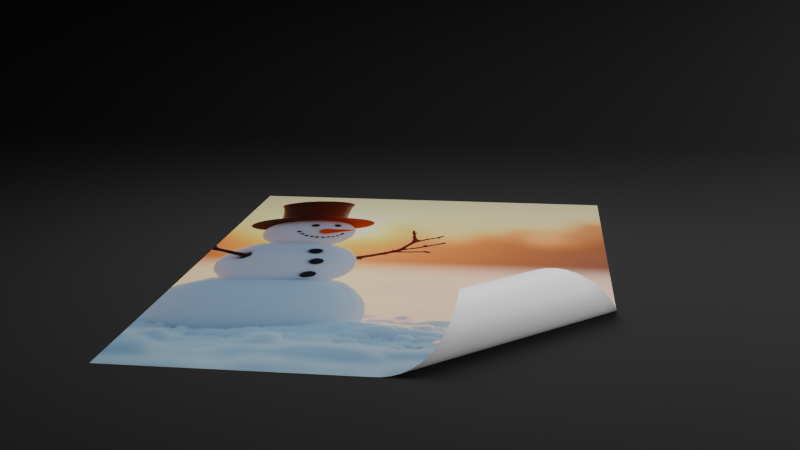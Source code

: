 # Source: gnx_corner.blend  (saved by Blender 4.3.34; exported with 4.5.12 LTS)
import bpy
from mathutils import Matrix  # noqa: F401  (used for matrix-valued properties, if any)

bpy.ops.wm.read_factory_settings(use_empty=True)
scene = bpy.context.scene
scene.name = 'Scene'

# ---- collections
col_collection = bpy.data.collections.new('Collection'); scene.collection.children.link(col_collection)
col_render = bpy.data.collections.new('Render'); scene.collection.children.link(col_render)

# ---- images (referenced by path relative to the original .blend; pixels are not part of the script)
import os
ASSET_DIR = os.environ.get("B2B_ASSET_DIR", "")  # directory of the original .blend (textures are referenced by path, not embedded)
HERE = os.path.dirname(os.path.abspath(__file__))  # packed textures are extracted next to this script under _unpacked/

def load_image(name, relpath, width, height, colorspace="sRGB"):
    """Load a texture the original file referenced (path relative to the .blend, or extracted next to this script)."""
    p = next((c for c in (os.path.join(HERE, relpath), os.path.join(ASSET_DIR, relpath)) if relpath and os.path.exists(c)), "")
    if p:
        img = bpy.data.images.load(p, check_existing=True)
        img.name = name
    else:  # same state as the original file: an image datablock whose file is absent (Cycles renders it pink)
        img = bpy.data.images.new(name, width, height)
        img.source = "FILE"
        img.filepath = "//" + (relpath or name)
    img.colorspace_settings.name = colorspace
    return img
img_20241224_180144_ede5c5b2_b528_4d30_8366_f98c9b72fcad_jpg = load_image('20241224_180144_ede5c5b2-b528-4d30-8366-f98c9b72fcad.jpg', '_unpacked/20241224_180144_ede5c5b2-b528-4d30-8366-f98c9b72fcad.c58c6983.jpg', 1552, 656, 'sRGB')

# ---- materials (node trees are filled in below, after node groups)
mat_front = bpy.data.materials.new('Front')
mat_front.alpha_threshold = 0.0
mat_front.use_transparent_shadow = False
mat_front.roughness = 0.5
mat_front.line_color = (0.0, 0.0, 0.0, 1.0)
mat_back = bpy.data.materials.new('Back')
mat_backdrop = bpy.data.materials.new('Backdrop')

# ---- node groups
ng_smooth_by_angle = bpy.data.node_groups.new('Smooth by Angle', 'GeometryNodeTree')
_s = ng_smooth_by_angle.interface.new_socket(name='Mesh', in_out='OUTPUT', socket_type='NodeSocketGeometry')
_s = ng_smooth_by_angle.interface.new_socket(name='Mesh', in_out='INPUT', socket_type='NodeSocketGeometry')
_s = ng_smooth_by_angle.interface.new_socket(name='Angle', in_out='INPUT', socket_type='NodeSocketFloat')
_s.subtype = 'ANGLE'
_s.default_value = 0.5236
_s.min_value = 0.0
_s.max_value = 3.142
_s.description = 'Maximum face angle for smooth edges'
_s = ng_smooth_by_angle.interface.new_socket(name='Ignore Sharpness', in_out='INPUT', socket_type='NodeSocketBool')
_s.force_non_field = True
ng_smooth_by_angle.description = 'Set the sharpness of mesh edges based on the angle between the neighboring faces'
ng_smooth_by_angle.is_modifier = True
_N = ng_smooth_by_angle.nodes; _L = ng_smooth_by_angle.links
n0 = _N.new('GeometryNodeSetShadeSmooth'); n0.name = 'Set Shade Smooth'; n0.location = (120, -80)
n0.domain = 'EDGE'
n1 = _N.new('GeometryNodeSetShadeSmooth'); n1.name = 'Set Shade Smooth.001'; n1.location = (300, -80)
n2 = _N.new('NodeGroupOutput'); n2.name = 'Group Output'; n2.location = (480, -80)
n3 = _N.new('GeometryNodeInputMeshEdgeAngle'); n3.name = 'Edge Angle'; n3.location = (-440, -240)
n4 = _N.new('NodeGroupInput'); n4.name = 'Group Input'; n4.location = (-80, -80)
n5 = _N.new('GeometryNodeInputEdgeSmooth'); n5.name = 'Is Edge Smooth'; n5.location = (-260, -120)
n6 = _N.new('GeometryNodeInputShadeSmooth'); n6.name = 'Is Shade Smooth'; n6.location = (-440, -397)
n7 = _N.new('FunctionNodeCompare'); n7.name = 'Compare'; n7.location = (-260, -260)
n7.operation = 'LESS_EQUAL'
n7.inputs[6].default_value = (0.0, 0.0, 0.0, 0.0)
n7.inputs[7].default_value = (0.0, 0.0, 0.0, 0.0)
n8 = _N.new('FunctionNodeBooleanMath'); n8.name = 'Boolean Math.001'; n8.location = (-80, -260)
n9 = _N.new('NodeGroupInput'); n9.name = 'Group Input.001'; n9.location = (-440, -329)
n10 = _N.new('NodeGroupInput'); n10.name = 'Group Input.002'; n10.location = (-259, -189)
n11 = _N.new('FunctionNodeBooleanMath'); n11.name = 'Boolean Math'; n11.location = (-80, -149)
n11.operation = 'OR'
n12 = _N.new('FunctionNodeBooleanMath'); n12.name = 'Boolean Math.002'; n12.location = (-260, -380)
n12.operation = 'OR'
n13 = _N.new('NodeGroupInput'); n13.name = 'Group Input.003'; n13.location = (-440, -460)
_L.new(n3.outputs[0], n7.inputs[0])
_L.new(n1.outputs[0], n2.inputs[0])
_L.new(n9.outputs[1], n7.inputs[1])
_L.new(n7.outputs[0], n8.inputs[0])
_L.new(n4.outputs[0], n0.inputs[0])
_L.new(n0.outputs[0], n1.inputs[0])
_L.new(n8.outputs[0], n0.inputs[2])
_L.new(n10.outputs[2], n11.inputs[1])
_L.new(n5.outputs[0], n11.inputs[0])
_L.new(n11.outputs[0], n0.inputs[1])
_L.new(n13.outputs[2], n12.inputs[1])
_L.new(n6.outputs[0], n12.inputs[0])
_L.new(n12.outputs[0], n8.inputs[1])
n2.is_active_output = True
ng_gnx_corner = bpy.data.node_groups.new('GNX_Corner', 'GeometryNodeTree')
_s = ng_gnx_corner.interface.new_socket(name='Geometry', in_out='OUTPUT', socket_type='NodeSocketGeometry')
_s = ng_gnx_corner.interface.new_socket(name='Geometry', in_out='INPUT', socket_type='NodeSocketGeometry')
_s = ng_gnx_corner.interface.new_socket(name='Size X', in_out='INPUT', socket_type='NodeSocketFloat')
_s.subtype = 'DISTANCE'
_s.default_value = 1.0
_s.min_value = 0.0
_s = ng_gnx_corner.interface.new_socket(name='Size Y', in_out='INPUT', socket_type='NodeSocketFloat')
_s.subtype = 'DISTANCE'
_s.default_value = 1.0
_s.min_value = 0.0
_s = ng_gnx_corner.interface.new_socket(name='Resolution', in_out='INPUT', socket_type='NodeSocketInt')
_s.default_value = 100
_s.min_value = 2
_s.max_value = 1000
_s = ng_gnx_corner.interface.new_socket(name='Radius', in_out='INPUT', socket_type='NodeSocketFloat')
_s.default_value = 1.0
_s.min_value = 0.0
_s.max_value = 1e+04
_s = ng_gnx_corner.interface.new_socket(name='Offset', in_out='INPUT', socket_type='NodeSocketFloat')
_s.min_value = -1e+04
_s.max_value = 1e+04
_s = ng_gnx_corner.interface.new_socket(name='Angle', in_out='INPUT', socket_type='NodeSocketFloat')
_s.subtype = 'ANGLE'
_s.min_value = -1e+04
_s.max_value = 1e+04
_s = ng_gnx_corner.interface.new_socket(name='Thickness', in_out='INPUT', socket_type='NodeSocketFloat')
_s.default_value = 0.001
_s = ng_gnx_corner.interface.new_socket(name='Material Top', in_out='INPUT', socket_type='NodeSocketMaterial')
_s.default_value = mat_back
_s = ng_gnx_corner.interface.new_socket(name='Material Back', in_out='INPUT', socket_type='NodeSocketMaterial')
_s.default_value = mat_front
ng_gnx_corner.is_modifier = True
_N = ng_gnx_corner.nodes; _L = ng_gnx_corner.links
n0 = _N.new('NodeGroupInput'); n0.name = 'Group Input'; n0.location = (30, -89)
n1 = _N.new('NodeGroupOutput'); n1.name = 'Group Output'; n1.location = (2672, -7)
n2 = _N.new('GeometryNodeMeshGrid'); n2.name = 'Grid'; n2.location = (839, -46)
n3 = _N.new('GeometryNodeSetPosition'); n3.name = 'Set Position'; n3.location = (1554, -40)
n4 = _N.new('GeometryNodeInputPosition'); n4.name = 'Position'; n4.location = (33, -383)
n5 = _N.new('ShaderNodeSeparateXYZ'); n5.name = 'Separate XYZ'; n5.location = (214, -363)
n6 = _N.new('ShaderNodeCombineXYZ'); n6.name = 'Combine XYZ'; n6.location = (1176, -330)
n7 = _N.new('ShaderNodeMath'); n7.name = 'Math.001'; n7.location = (469, -253)
n7.operation = 'DIVIDE'
n8 = _N.new('ShaderNodeMath'); n8.name = 'Math.002'; n8.location = (638, -254)
n8.operation = 'COSINE'
n9 = _N.new('ShaderNodeMath'); n9.name = 'Math.003'; n9.location = (821, -250)
n9.operation = 'MULTIPLY'
n10 = _N.new('ShaderNodeMath'); n10.name = 'Math.004'; n10.location = (562, -530)
n10.operation = 'DIVIDE'
n11 = _N.new('ShaderNodeMath'); n11.name = 'Math.005'; n11.location = (739, -528)
n11.operation = 'SINE'
n12 = _N.new('ShaderNodeMath'); n12.name = 'Math.006'; n12.location = (991, -436)
n12.operation = 'MULTIPLY'
n13 = _N.new('GeometryNodeSetPosition'); n13.name = 'Set Position.001'; n13.location = (670, -40)
n14 = _N.new('ShaderNodeCombineXYZ'); n14.name = 'Combine XYZ.001'; n14.location = (374, -132)
n15 = _N.new('FunctionNodeCompare'); n15.name = 'Compare'; n15.location = (471, -85)
n15.operation = 'LESS_EQUAL'
n16 = _N.new('ShaderNodeMath'); n16.name = 'Math.007'; n16.location = (993, -247)
n16.operation = 'SUBTRACT'
n17 = _N.new('FunctionNodeRotateVector'); n17.name = 'Rotate Vector'; n17.location = (1359, -235)
n17.inputs[1].default_value = (0.0, 1.571, 0.0)
n18 = _N.new('FunctionNodeRotateVector'); n18.name = 'Rotate Vector.001'; n18.location = (459, -120)
n19 = _N.new('GeometryNodeInputPosition'); n19.name = 'Position.001'; n19.location = (223, -119)
n20 = _N.new('GeometryNodeSetPosition'); n20.name = 'Set Position.002'; n20.location = (707, -71)
n21 = _N.new('FunctionNodeRotateVector'); n21.name = 'Rotate Vector.002'; n21.location = (540, -213)
n22 = _N.new('ShaderNodeCombineXYZ'); n22.name = 'Combine XYZ.002'; n22.location = (451, -288)
n23 = _N.new('ShaderNodeMath'); n23.name = 'Math'; n23.location = (207, -158)
n23.operation = 'MULTIPLY'
n23.inputs[1].default_value = -1.0
n24 = _N.new('GeometryNodeSetPosition'); n24.name = 'Set Position.004'; n24.location = (542, -40)
n25 = _N.new('GeometryNodeExtrudeMesh'); n25.name = 'Extrude Mesh'; n25.location = (411, -154)
n25.inputs[4].default_value = False
n26 = _N.new('GeometryNodeJoinGeometry'); n26.name = 'Join Geometry'; n26.location = (775, -171)
n26.hide = True
n27 = _N.new('GeometryNodeFlipFaces'); n27.name = 'Flip Faces'; n27.location = (413, -40)
n28 = _N.new('GeometryNodeMergeByDistance'); n28.name = 'Merge by Distance'; n28.location = (954, -98)
n28.inputs[2].default_value = 0.0001
n29 = _N.new('NodeGroupInput'); n29.name = 'Group Input.001'; n29.location = (30, -458)
n30 = _N.new('ShaderNodeCombineXYZ'); n30.name = 'Combine XYZ.003'; n30.location = (226, -195)
n31 = _N.new('ShaderNodeMath'); n31.name = 'Math.008'; n31.location = (210, -326)
n31.operation = 'MULTIPLY'
n31.inputs[1].default_value = -1.0
n32 = _N.new('ShaderNodeCombineXYZ'); n32.name = 'Combine XYZ.004'; n32.location = (377, -338)
n33 = _N.new('GeometryNodeGroup'); n33.name = 'Group'; n33.location = (198, -40)
n33.node_tree = ng_smooth_by_angle
n33.inputs[1].default_value = 0.5236
n33.inputs[2].default_value = False
n34 = _N.new('NodeGroupInput'); n34.name = 'Group Input.003'; n34.location = (30, -313)
n35 = _N.new('NodeFrame'); n35.name = 'Frame'; n35.location = (-2176, 347)
n35.label = 'INITIAL GRID'
n35.width = 1187
n36 = _N.new('GeometryNodeInputPosition'); n36.name = 'Position.002'; n36.location = (374, -264)
n37 = _N.new('NodeGroupInput'); n37.name = 'Group Input.004'; n37.location = (30, -279)
n38 = _N.new('NodeReroute'); n38.name = 'Reroute'; n38.location = (386, -497)
n38.width = 16
n38.socket_idname = 'NodeSocketFloat'
n39 = _N.new('NodeReroute'); n39.name = 'Reroute.001'; n39.location = (746, -497)
n39.width = 16
n39.socket_idname = 'NodeSocketFloat'
n40 = _N.new('NodeReroute'); n40.name = 'Reroute.002'; n40.location = (885, -497)
n40.width = 16
n40.socket_idname = 'NodeSocketFloat'
n41 = _N.new('NodeFrame'); n41.name = 'Frame.001'; n41.location = (-944, 374)
n41.label = 'INITIAL TRANSFORM'
n41.width = 840
n42 = _N.new('NodeFrame'); n42.name = 'Frame.002'; n42.location = (-1523, -80)
n42.label = 'CORNER'
n42.width = 1724
n43 = _N.new('NodeFrame'); n43.name = 'Frame.003'; n43.location = (228, -55)
n43.label = 'FINAL TRANSFORM'
n43.width = 878
n44 = _N.new('NodeFrame'); n44.name = 'Frame.004'; n44.location = (1130, 20)
n44.label = 'THICKNESS'
n44.width = 1124
n45 = _N.new('NodeGroupInput'); n45.name = 'Group Input.005'; n45.location = (30, -327)
n46 = _N.new('GeometryNodeSetMaterial'); n46.name = 'Set Material'; n46.location = (610, -301)
n47 = _N.new('GeometryNodeSetMaterial'); n47.name = 'Set Material.001'; n47.location = (229, -124)
n48 = _N.new('ShaderNodeMath'); n48.name = 'Math.009'; n48.location = (297, -201)
n48.operation = 'DIVIDE'
n49 = _N.new('ShaderNodeMath'); n49.name = 'Math.010'; n49.location = (482, -199)
n49.operation = 'MULTIPLY'
n50 = _N.new('ShaderNodeMath'); n50.name = 'Math.011'; n50.location = (657, -196)
n50.operation = 'FLOOR'
n51 = _N.new('GeometryNodeSetShadeSmooth'); n51.name = 'Set Shade Smooth'; n51.location = (30, -62)
n52 = _N.new('GeometryNodeStoreNamedAttribute'); n52.name = 'Store Named Attribute'; n52.location = (1017, -40)
n52.data_type = 'FLOAT2'
n52.inputs[2].default_value = 'UVMap'
n53 = _N.new('NodeFrame'); n53.name = 'Frame.005'; n53.location = (2278, 34)
n53.label = 'SHADING'
n53.width = 368
n0.parent = n35
n2.parent = n35
n3.parent = n42
n4.parent = n42
n5.parent = n42
n6.parent = n42
n7.parent = n42
n8.parent = n42
n9.parent = n42
n10.parent = n42
n11.parent = n42
n12.parent = n42
n13.parent = n41
n14.parent = n43
n15.parent = n42
n16.parent = n42
n17.parent = n42
n18.parent = n41
n19.parent = n41
n20.parent = n43
n21.parent = n43
n22.parent = n41
n23.parent = n43
n24.parent = n43
n25.parent = n44
n26.parent = n44
n27.parent = n44
n28.parent = n44
n29.parent = n42
n30.parent = n41
n31.parent = n43
n32.parent = n43
n33.parent = n53
n34.parent = n41
n36.parent = n43
n37.parent = n43
n38.parent = n42
n39.parent = n42
n40.parent = n42
n45.parent = n44
n46.parent = n44
n47.parent = n44
n48.parent = n35
n49.parent = n35
n50.parent = n35
n51.parent = n53
n52.parent = n35
_L.new(n13.outputs[0], n3.inputs[0])
_L.new(n4.outputs[0], n5.inputs[0])
_L.new(n17.outputs[0], n3.inputs[2])
_L.new(n5.outputs[1], n6.inputs[1])
_L.new(n7.outputs[0], n8.inputs[0])
_L.new(n8.outputs[0], n9.inputs[0])
_L.new(n16.outputs[0], n6.inputs[0])
_L.new(n5.outputs[0], n7.inputs[0])
_L.new(n10.outputs[0], n11.inputs[0])
_L.new(n11.outputs[0], n12.inputs[0])
_L.new(n12.outputs[0], n6.inputs[2])
_L.new(n5.outputs[0], n10.inputs[0])
_L.new(n29.outputs[4], n10.inputs[1])
_L.new(n5.outputs[0], n15.inputs[0])
_L.new(n15.outputs[0], n3.inputs[1])
_L.new(n9.outputs[0], n16.inputs[0])
_L.new(n6.outputs[0], n17.inputs[0])
_L.new(n19.outputs[0], n18.inputs[0])
_L.new(n18.outputs[0], n13.inputs[2])
_L.new(n24.outputs[0], n20.inputs[0])
_L.new(n21.outputs[0], n20.inputs[2])
_L.new(n3.outputs[0], n24.inputs[0])
_L.new(n14.outputs[0], n24.inputs[3])
_L.new(n47.outputs[0], n25.inputs[0])
_L.new(n46.outputs[0], n26.inputs[0])
_L.new(n27.outputs[0], n26.inputs[0])
_L.new(n47.outputs[0], n27.inputs[0])
_L.new(n26.outputs[0], n28.inputs[0])
_L.new(n0.outputs[1], n2.inputs[0])
_L.new(n30.outputs[0], n18.inputs[1])
_L.new(n31.outputs[0], n32.inputs[2])
_L.new(n32.outputs[0], n21.inputs[1])
_L.new(n34.outputs[6], n30.inputs[2])
_L.new(n22.outputs[0], n13.inputs[3])
_L.new(n36.outputs[0], n21.inputs[0])
_L.new(n37.outputs[5], n23.inputs[0])
_L.new(n38.outputs[0], n7.inputs[1])
_L.new(n29.outputs[4], n38.inputs[0])
_L.new(n38.outputs[0], n39.inputs[0])
_L.new(n39.outputs[0], n9.inputs[1])
_L.new(n40.outputs[0], n16.inputs[1])
_L.new(n39.outputs[0], n40.inputs[0])
_L.new(n40.outputs[0], n12.inputs[1])
_L.new(n37.outputs[6], n31.inputs[0])
_L.new(n45.outputs[7], n25.inputs[3])
_L.new(n25.outputs[0], n46.inputs[0])
_L.new(n25.outputs[1], n46.inputs[1])
_L.new(n20.outputs[0], n47.inputs[0])
_L.new(n0.outputs[2], n2.inputs[1])
_L.new(n0.outputs[2], n48.inputs[0])
_L.new(n0.outputs[1], n48.inputs[1])
_L.new(n48.outputs[0], n49.inputs[0])
_L.new(n0.outputs[3], n49.inputs[1])
_L.new(n50.outputs[0], n2.inputs[3])
_L.new(n49.outputs[0], n50.inputs[0])
_L.new(n0.outputs[3], n2.inputs[2])
_L.new(n28.outputs[0], n51.inputs[0])
_L.new(n51.outputs[0], n33.inputs[0])
_L.new(n52.outputs[0], n13.inputs[0])
_L.new(n33.outputs[0], n1.inputs[0])
_L.new(n34.outputs[5], n22.inputs[0])
_L.new(n23.outputs[0], n14.inputs[0])
_L.new(n2.outputs[0], n52.inputs[0])
_L.new(n2.outputs[1], n52.inputs[3])
_L.new(n45.outputs[8], n47.inputs[2])
_L.new(n45.outputs[9], n46.inputs[2])
n1.is_active_output = True

# ---- material node trees
mat_front.use_nodes = True; mat_front.node_tree.nodes.clear()
_N = mat_front.node_tree.nodes; _L = mat_front.node_tree.links
n0 = _N.new('ShaderNodeOutputMaterial'); n0.name = 'Material Output'; n0.location = (567, 300)
n1 = _N.new('ShaderNodeBsdfPrincipled'); n1.name = 'Principled BSDF'; n1.location = (277, 300)
n1.inputs[2].default_value = 0.3145
n1.inputs[3].default_value = 1.45
n2 = _N.new('ShaderNodeAttribute'); n2.name = 'Attribute'; n2.location = (-577, 147)
n2.attribute_name = 'UVMap'
n3 = _N.new('ShaderNodeTexImage'); n3.name = 'Image Texture'; n3.location = (-38, 282)
n3.image = img_20241224_180144_ede5c5b2_b528_4d30_8366_f98c9b72fcad_jpg
n4 = _N.new('ShaderNodeMapping'); n4.name = 'Mapping'; n4.location = (-254, 166)
n4.inputs[1].default_value = (0.22, 0.0, 0.0)
n4.inputs[3].default_value = (0.41, 1.0, 1.0)
_L.new(n1.outputs[0], n0.inputs[0])
_L.new(n4.outputs[0], n3.inputs[0])
_L.new(n3.outputs[0], n1.inputs[0])
_L.new(n2.outputs[1], n4.inputs[0])
n0.is_active_output = True
mat_back.use_nodes = True; mat_back.node_tree.nodes.clear()
_N = mat_back.node_tree.nodes; _L = mat_back.node_tree.links
n0 = _N.new('ShaderNodeBsdfPrincipled'); n0.name = 'Principled BSDF'; n0.location = (10, 300)
n0.inputs[0].default_value = (0.9238, 0.9238, 0.9238, 1.0)
n1 = _N.new('ShaderNodeOutputMaterial'); n1.name = 'Material Output'; n1.location = (300, 300)
_L.new(n0.outputs[0], n1.inputs[0])
n1.is_active_output = True
mat_backdrop.use_nodes = True; mat_backdrop.node_tree.nodes.clear()
_N = mat_backdrop.node_tree.nodes; _L = mat_backdrop.node_tree.links
n0 = _N.new('ShaderNodeBsdfPrincipled'); n0.name = 'Principled BSDF'; n0.location = (10, 300)
n0.inputs[0].default_value = (0.01796, 0.01796, 0.01796, 1.0)
n0.inputs[2].default_value = 0.9145
n1 = _N.new('ShaderNodeOutputMaterial'); n1.name = 'Material Output'; n1.location = (300, 300)
_L.new(n0.outputs[0], n1.inputs[0])
n1.is_active_output = True

# ---- world
world_world = bpy.data.worlds.new('World'); scene.world = world_world
world_world.use_nodes = True; world_world.node_tree.nodes.clear()
_N = world_world.node_tree.nodes; _L = world_world.node_tree.links
n0 = _N.new('ShaderNodeOutputWorld'); n0.name = 'World Output'; n0.location = (300, 300)
n1 = _N.new('ShaderNodeBackground'); n1.name = 'Background'; n1.location = (10, 300)
n1.inputs[0].default_value = (0.05088, 0.05088, 0.05088, 1.0)
n1.inputs[1].default_value = 0.0
_L.new(n1.outputs[0], n0.inputs[0])
n0.is_active_output = True
world_world.color = (0.05088, 0.05088, 0.05088)
world_world.use_sun_shadow = False
world_world.sun_shadow_jitter_overblur = 0.0

# ---- cameras
cam_camera = bpy.data.cameras.new('Camera')

# ---- lights
light_area_001 = bpy.data.lights.new('Area.001', 'AREA')
light_area_001.energy = 150.0
light_area_001.size = 1.0
light_area_001.size_y = 1.0
light_area_002 = bpy.data.lights.new('Area.002', 'AREA')
light_area_002.energy = 100.0
light_area_002.size = 1.0
light_area_002.size_y = 1.0

# ---- meshes
me_plane = bpy.data.meshes.new('Plane')
me_plane.from_pydata([(-1.0, -1.0, 0.0), (1.0, -1.0, 0.0), (-1.0, 1.0, 0.0), (1.0, 1.0, 0.0)], [], [(0, 1, 3, 2)])
me_plane.polygons.foreach_set('use_smooth', [True] * 1)
_uv = me_plane.uv_layers.new(name='UVMap')
_uv.uv.foreach_set('vector', [0.0, 0.0, 1.0, 0.0, 1.0, 1.0, 0.0, 1.0])
me_plane.materials.append(mat_front)
me_plane.materials.append(mat_back)
me_plane.update()
me_plane_001 = bpy.data.meshes.new('Plane.001')
me_plane_001.from_pydata([(-20.3, -10.0, 0.0), (20.3, -10.0, 0.0), (-20.3, 10.0, 0.0), (20.3, 10.0, 0.0), (-20.3, 10.0, 9.627), (20.3, 10.0, 9.627)], [], [(0, 1, 3, 2), (2, 3, 5, 4)])
me_plane_001.polygons.foreach_set('use_smooth', [True] * 2)
_k = {(0, 2): 0.99, (0, 1): 0.99, (1, 3): 0.99, (4, 5): 0.99, (2, 4): 0.99, (3, 5): 0.99}
me_plane_001.attributes.new('crease_edge', 'FLOAT', 'EDGE').data.foreach_set('value', [_k.get((min(e.vertices), max(e.vertices)), 0.0) for e in me_plane_001.edges])
_uv = me_plane_001.uv_layers.new(name='UVMap')
_uv.uv.foreach_set('vector', [0.0, 0.0, 1.0, 0.0, 1.0, 1.0, 0.0, 1.0, 0.0, 1.0, 1.0, 1.0, 1.0, 1.0, 0.0, 1.0])
me_plane_001.materials.append(mat_backdrop)
me_plane_001.update()

# ---- objects
ob_plane = bpy.data.objects.new('Plane', me_plane)
ob_area_1 = bpy.data.objects.new('Area_1', light_area_001)
ob_camera = bpy.data.objects.new('Camera', cam_camera)
ob_backdrop = bpy.data.objects.new('Backdrop', me_plane_001)
ob_area_2 = bpy.data.objects.new('Area_2', light_area_002)

# ---- transforms, parenting, visibility, modifiers, constraints
ob_plane.location = (0.0, 0.0, 0.0)
_m = ob_plane.modifiers.new('GeometryNodes', 'NODES')
_m.node_group = ng_gnx_corner
_gi = [s.identifier for s in ng_gnx_corner.interface.items_tree if s.item_type == 'SOCKET' and s.in_out == 'INPUT']
_m[_gi[1]] = 2.1  # Size X
_m[_gi[2]] = 2.97  # Size Y
_m[_gi[3]] = 50  # Resolution
_m[_gi[4]] = 0.1317  # Radius
_m[_gi[5]] = 1.115  # Offset
_m[_gi[6]] = 3.927  # Angle
_m[_gi[8]] = mat_back  # Material Top
_m[_gi[9]] = mat_front  # Material Back
_m.open_manage_panel = True
_m.open_named_attributes_panel = True
_m = ob_plane.modifiers.new('Bevel', 'BEVEL')
_m.width = 0.0002
_m.width_pct = 0.0002
_m.segments = 5
ob_area_1.location = (4.238, -0.2726, 1.353)
ob_area_1.rotation_euler = (9.088e-09, 1.364, -0.1137)
ob_area_1.scale = (1.803, 6.921, 1.803)
ob_camera.location = (0.6922, -5.404, 1.62)
ob_camera.rotation_euler = (1.319, -5.388e-08, 0.1285)
ob_camera.scale = (0.3546, 0.3546, 0.3546)
ob_backdrop.location = (0.0, -6.328, 0.0)
_m = ob_backdrop.modifiers.new('Bevel', 'BEVEL')
_m.width = 1.609
_m.width_pct = 1.609
_m.segments = 16
_m.limit_method = 'WEIGHT'
ob_area_2.location = (5.806e-17, -0.4838, 2.356)
ob_area_2.rotation_euler = (-0.2609, -5.727e-17, 7.512e-18)
ob_area_2.scale = (3.788, 3.788, 3.788)

# ---- collection membership
col_collection.objects.link(ob_plane)
col_render.objects.link(ob_area_1)
col_render.objects.link(ob_camera)
col_render.objects.link(ob_backdrop)
col_render.objects.link(ob_area_2)

# ---- scene / render settings (as saved in the file)
scene.camera = ob_camera
scene.frame_start = 1; scene.frame_end = 250; scene.frame_set(0)
scene.render.engine = 'CYCLES'
scene.cycles.samples = 512
bpy.context.view_layer.update()
